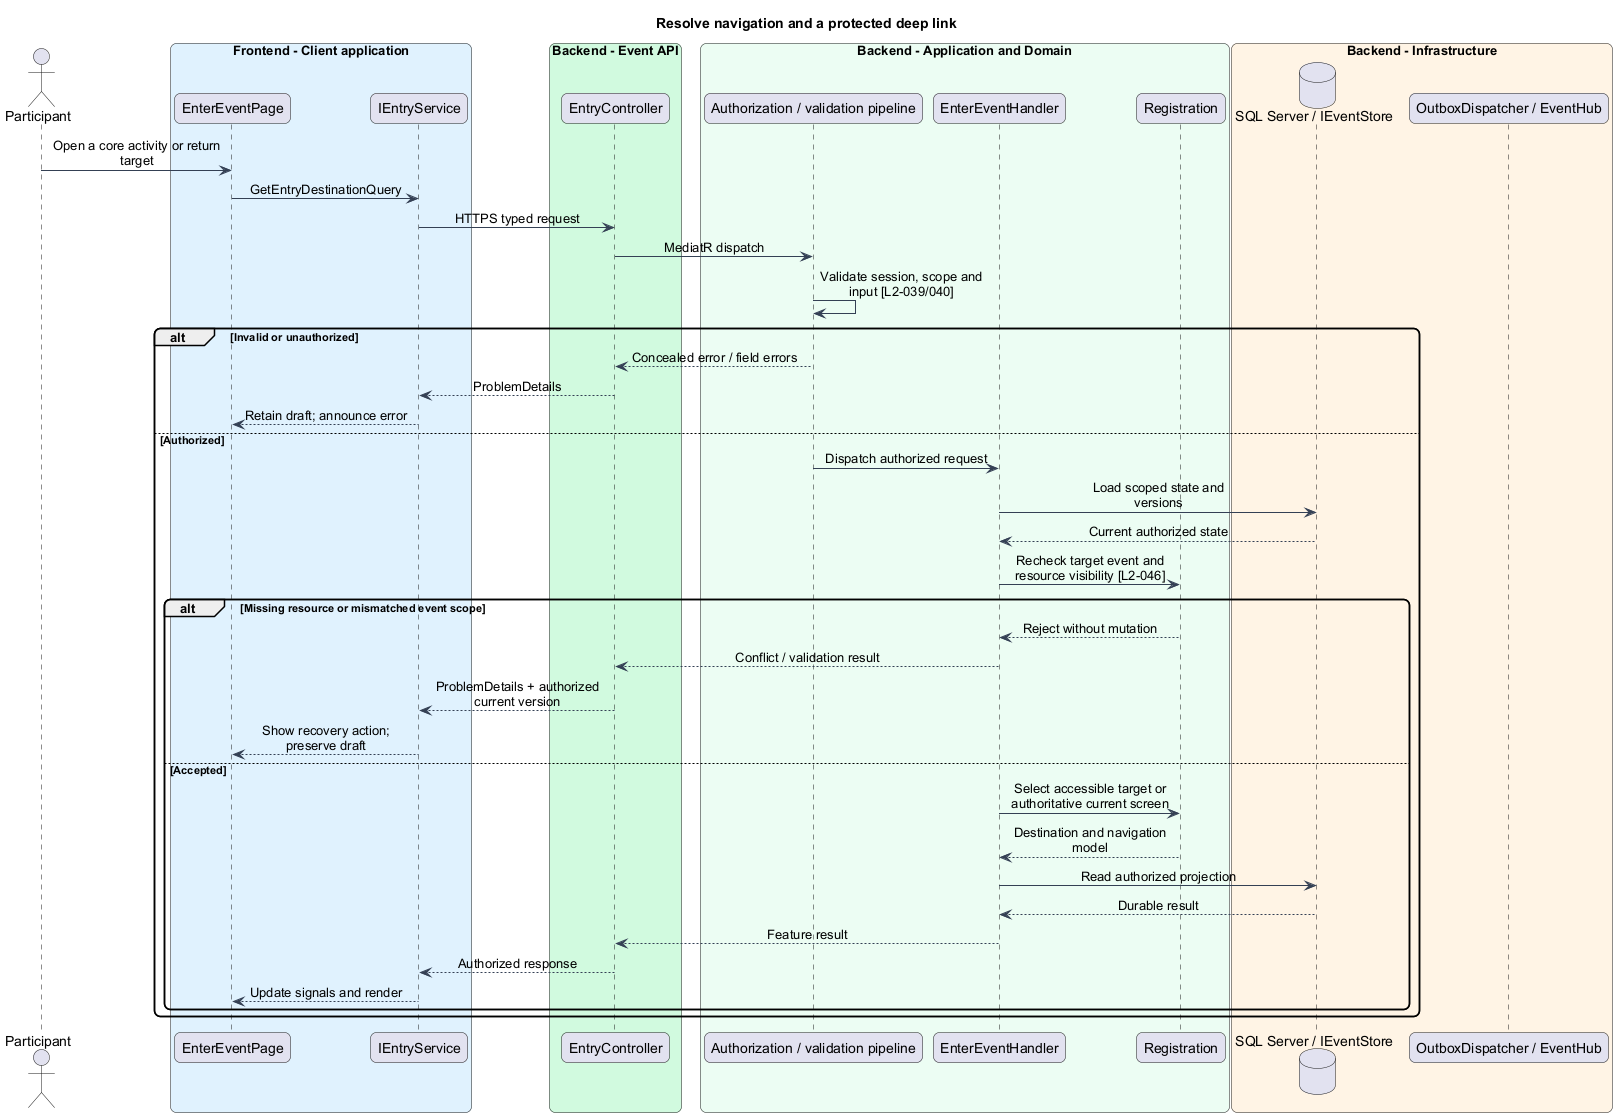

The diagram above was rendered by PlantUML. Its source (embedded in the PNG):
@startuml
skinparam backgroundColor #FFFFFF
skinparam shadowing false
skinparam roundcorner 12
skinparam defaultFontName Arial
skinparam ArrowColor #344054
skinparam classBackgroundColor #F9FAFB
skinparam classBorderColor #344054
skinparam sequenceMessageAlign center
skinparam maxMessageSize 180
title Resolve navigation and a protected deep link
actor "Participant" as actor
box "Frontend - Client application" #E0F2FE
participant "EnterEventPage" as page
participant "IEntryService" as client
end box
box "Backend - Event API" #D1FADF
participant "EntryController" as controller
end box
box "Backend - Application and Domain" #ECFDF3
participant "Authorization / validation pipeline" as gate
participant "EnterEventHandler" as handler
participant "Registration" as entity
end box
box "Backend - Infrastructure" #FFF4E5
database "SQL Server / IEventStore" as db
participant "OutboxDispatcher / EventHub" as push
end box
actor -> page : Open a core activity or return target
page -> client : GetEntryDestinationQuery
client -> controller : HTTPS typed request
controller -> gate : MediatR dispatch
gate -> gate : Validate session, scope and input [L2-039/040]
alt Invalid or unauthorized
gate --> controller : Concealed error / field errors
controller --> client : ProblemDetails
client --> page : Retain draft; announce error
else Authorized
gate -> handler : Dispatch authorized request
handler -> db : Load scoped state and versions
db --> handler : Current authorized state
handler -> entity : Recheck target event and resource visibility [L2-046]
alt Missing resource or mismatched event scope
entity --> handler : Reject without mutation
handler --> controller : Conflict / validation result
controller --> client : ProblemDetails + authorized current version
client --> page : Show recovery action; preserve draft
else Accepted
handler -> entity : Select accessible target or authoritative current screen
entity --> handler : Destination and navigation model
handler -> db : Read authorized projection
db --> handler : Durable result
handler --> controller : Feature result
controller --> client : Authorized response
client --> page : Update signals and render
end
end
@enduml